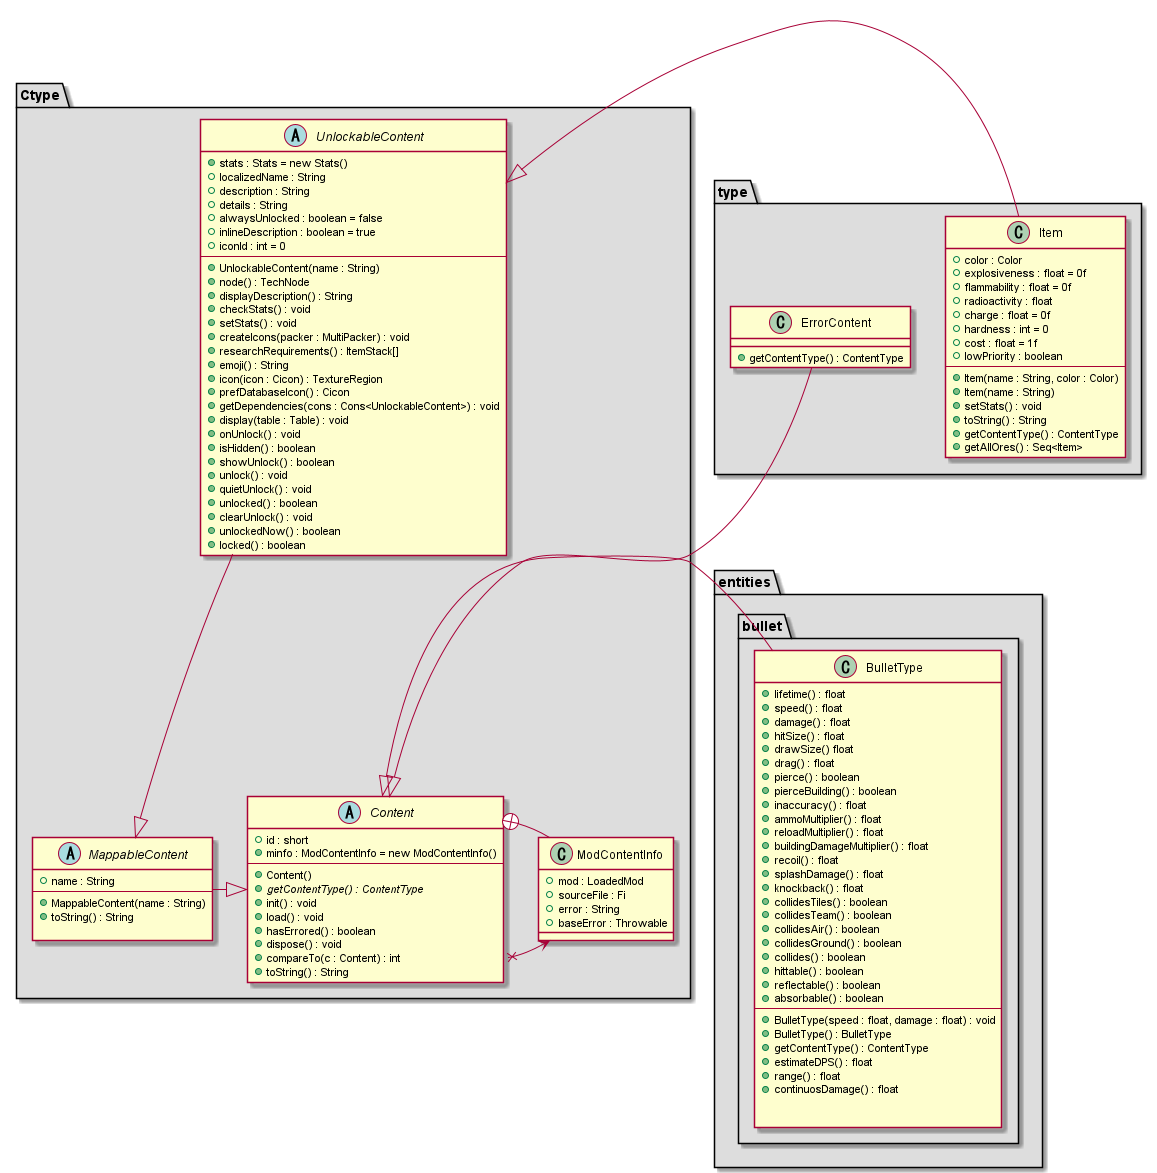

The diagram above was rendered by PlantUML. Its source (embedded in the PNG):
@startuml

type.ErrorContent --|> Ctype.Content
type.Item -left-|> Ctype.UnlockableContent


namespace Ctype #DDDDDD{
    Content x-left-> ModContentInfo
    Content +-- ModContentInfo
    MappableContent -left-|> Content
    UnlockableContent --|> MappableContent
abstract Content {
+ id : short
+ minfo : ModContentInfo = new ModContentInfo()
---
+ Content()
+ {abstract}getContentType() : ContentType
+ init() : void
+ load() : void
+ hasErrored() : boolean
+ dispose() : void
+ compareTo(c : Content) : int
+ toString() : String
}

Class ModContentInfo{
+ mod : LoadedMod
+ sourceFile : Fi 
+ error : String
+ baseError : Throwable
}

abstract MappableContent{
+ name : String 
---
+ MappableContent(name : String)
+ toString() : String 

}

abstract UnlockableContent{
+ stats : Stats = new Stats()
+ localizedName : String
+ description : String
+ details : String
+ alwaysUnlocked : boolean = false
+ inlineDescription : boolean = true
+ iconId : int = 0
---
+ UnlockableContent(name : String)
+ node() : TechNode
+ displayDescription() : String
+ checkStats() : void
+ setStats() : void
+ createIcons(packer : MultiPacker) : void
+ researchRequirements() : ItemStack[]
+ emoji() : String
+ icon(icon : Cicon) : TextureRegion
+ prefDatabaseIcon() : Cicon
+ getDependencies(cons : Cons<UnlockableContent>) : void
+ display(table : Table) : void
+ onUnlock() : void
+ isHidden() : boolean
+ showUnlock() : boolean
+ unlock() : void
+ quietUnlock() : void
+ unlocked() : boolean
+ clearUnlock() : void
+ unlockedNow() : boolean
+ locked() : boolean
}

}

namespace type #DDDDDD{
    
class Item{
+ color : Color 
+ explosiveness : float = 0f
+ flammability : float = 0f
+ radioactivity : float 
+ charge : float = 0f
+ hardness : int = 0
+ cost : float = 1f
+ lowPriority : boolean
---
+ Item(name : String, color : Color)
+ Item(name : String)
+ setStats() : void
+ toString() : String
+ getContentType() : ContentType
+ getAllOres() : Seq<Item>
}
class ErrorContent{
+ getContentType() : ContentType
}


}

namespace entities #DDDDDD{
namespace bullet #DDDDDD{
BulletType -right-|> Ctype.Content
class BulletType{
+ lifetime() : float
+  speed() : float
+damage() : float
+ hitSize() : float
+    drawSize() float
+    drag() : float
+ pierce() : boolean
+ pierceBuilding() : boolean
+ inaccuracy() : float
+ ammoMultiplier() : float
+ reloadMultiplier() : float
+    buildingDamageMultiplier() : float
+    recoil() : float
+    splashDamage() : float
+    knockback() : float
+    collidesTiles() : boolean
+    collidesTeam() : boolean
+    collidesAir() : boolean
+   collidesGround() : boolean
+    collides() : boolean
+    hittable() : boolean
+    reflectable() : boolean
+    absorbable() : boolean
---
+ BulletType(speed : float, damage : float) : void
+ BulletType() : BulletType
+ getContentType() : ContentType
+ estimateDPS() : float
+ range() : float
+ continuosDamage() : float


}


}

}





@enduml